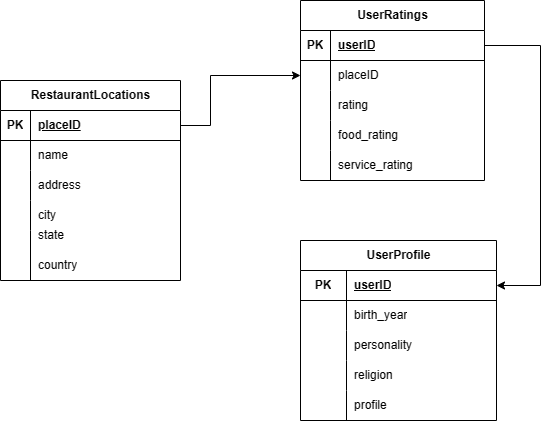

The diagram above was exported from draw.io. Its source (the exported page's mxGraphModel, read from the mxfile embedded in the PNG):
<mxGraphModel dx="828" dy="478" grid="1" gridSize="10" guides="1" tooltips="1" connect="1" arrows="1" fold="1" page="1" pageScale="1" pageWidth="827" pageHeight="1169" background="#ffffff" math="0" shadow="0">
  <root>
    <mxCell id="0" />
    <mxCell id="1" parent="0" />
    <mxCell id="TFaUFTz7BGc5AQRdEBu--1" value="RestaurantLocations" style="shape=table;startSize=30;container=1;collapsible=1;childLayout=tableLayout;fixedRows=1;rowLines=0;fontStyle=1;align=center;resizeLast=1;html=1;" vertex="1" parent="1">
      <mxGeometry x="110" y="170" width="180" height="200" as="geometry" />
    </mxCell>
    <mxCell id="TFaUFTz7BGc5AQRdEBu--2" value="" style="shape=tableRow;horizontal=0;startSize=0;swimlaneHead=0;swimlaneBody=0;fillColor=none;collapsible=0;dropTarget=0;points=[[0,0.5],[1,0.5]];portConstraint=eastwest;top=0;left=0;right=0;bottom=1;" vertex="1" parent="TFaUFTz7BGc5AQRdEBu--1">
      <mxGeometry y="30" width="180" height="30" as="geometry" />
    </mxCell>
    <mxCell id="TFaUFTz7BGc5AQRdEBu--3" value="PK" style="shape=partialRectangle;connectable=0;fillColor=none;top=0;left=0;bottom=0;right=0;fontStyle=1;overflow=hidden;whiteSpace=wrap;html=1;" vertex="1" parent="TFaUFTz7BGc5AQRdEBu--2">
      <mxGeometry width="30" height="30" as="geometry">
        <mxRectangle width="30" height="30" as="alternateBounds" />
      </mxGeometry>
    </mxCell>
    <mxCell id="TFaUFTz7BGc5AQRdEBu--4" value="placeID" style="shape=partialRectangle;connectable=0;fillColor=none;top=0;left=0;bottom=0;right=0;align=left;spacingLeft=6;fontStyle=5;overflow=hidden;whiteSpace=wrap;html=1;" vertex="1" parent="TFaUFTz7BGc5AQRdEBu--2">
      <mxGeometry x="30" width="150" height="30" as="geometry">
        <mxRectangle width="150" height="30" as="alternateBounds" />
      </mxGeometry>
    </mxCell>
    <mxCell id="TFaUFTz7BGc5AQRdEBu--5" value="" style="shape=tableRow;horizontal=0;startSize=0;swimlaneHead=0;swimlaneBody=0;fillColor=none;collapsible=0;dropTarget=0;points=[[0,0.5],[1,0.5]];portConstraint=eastwest;top=0;left=0;right=0;bottom=0;" vertex="1" parent="TFaUFTz7BGc5AQRdEBu--1">
      <mxGeometry y="60" width="180" height="30" as="geometry" />
    </mxCell>
    <mxCell id="TFaUFTz7BGc5AQRdEBu--6" value="" style="shape=partialRectangle;connectable=0;fillColor=none;top=0;left=0;bottom=0;right=0;editable=1;overflow=hidden;whiteSpace=wrap;html=1;" vertex="1" parent="TFaUFTz7BGc5AQRdEBu--5">
      <mxGeometry width="30" height="30" as="geometry">
        <mxRectangle width="30" height="30" as="alternateBounds" />
      </mxGeometry>
    </mxCell>
    <mxCell id="TFaUFTz7BGc5AQRdEBu--7" value="name" style="shape=partialRectangle;connectable=0;fillColor=none;top=0;left=0;bottom=0;right=0;align=left;spacingLeft=6;overflow=hidden;whiteSpace=wrap;html=1;" vertex="1" parent="TFaUFTz7BGc5AQRdEBu--5">
      <mxGeometry x="30" width="150" height="30" as="geometry">
        <mxRectangle width="150" height="30" as="alternateBounds" />
      </mxGeometry>
    </mxCell>
    <mxCell id="TFaUFTz7BGc5AQRdEBu--8" value="" style="shape=tableRow;horizontal=0;startSize=0;swimlaneHead=0;swimlaneBody=0;fillColor=none;collapsible=0;dropTarget=0;points=[[0,0.5],[1,0.5]];portConstraint=eastwest;top=0;left=0;right=0;bottom=0;" vertex="1" parent="TFaUFTz7BGc5AQRdEBu--1">
      <mxGeometry y="90" width="180" height="30" as="geometry" />
    </mxCell>
    <mxCell id="TFaUFTz7BGc5AQRdEBu--9" value="" style="shape=partialRectangle;connectable=0;fillColor=none;top=0;left=0;bottom=0;right=0;editable=1;overflow=hidden;whiteSpace=wrap;html=1;" vertex="1" parent="TFaUFTz7BGc5AQRdEBu--8">
      <mxGeometry width="30" height="30" as="geometry">
        <mxRectangle width="30" height="30" as="alternateBounds" />
      </mxGeometry>
    </mxCell>
    <mxCell id="TFaUFTz7BGc5AQRdEBu--10" value="address" style="shape=partialRectangle;connectable=0;fillColor=none;top=0;left=0;bottom=0;right=0;align=left;spacingLeft=6;overflow=hidden;whiteSpace=wrap;html=1;" vertex="1" parent="TFaUFTz7BGc5AQRdEBu--8">
      <mxGeometry x="30" width="150" height="30" as="geometry">
        <mxRectangle width="150" height="30" as="alternateBounds" />
      </mxGeometry>
    </mxCell>
    <mxCell id="TFaUFTz7BGc5AQRdEBu--11" value="" style="shape=tableRow;horizontal=0;startSize=0;swimlaneHead=0;swimlaneBody=0;fillColor=none;collapsible=0;dropTarget=0;points=[[0,0.5],[1,0.5]];portConstraint=eastwest;top=0;left=0;right=0;bottom=0;" vertex="1" parent="TFaUFTz7BGc5AQRdEBu--1">
      <mxGeometry y="120" width="180" height="30" as="geometry" />
    </mxCell>
    <mxCell id="TFaUFTz7BGc5AQRdEBu--12" value="" style="shape=partialRectangle;connectable=0;fillColor=none;top=0;left=0;bottom=0;right=0;editable=1;overflow=hidden;whiteSpace=wrap;html=1;" vertex="1" parent="TFaUFTz7BGc5AQRdEBu--11">
      <mxGeometry width="30" height="30" as="geometry">
        <mxRectangle width="30" height="30" as="alternateBounds" />
      </mxGeometry>
    </mxCell>
    <mxCell id="TFaUFTz7BGc5AQRdEBu--13" value="city" style="shape=partialRectangle;connectable=0;fillColor=none;top=0;left=0;bottom=0;right=0;align=left;spacingLeft=6;overflow=hidden;whiteSpace=wrap;html=1;" vertex="1" parent="TFaUFTz7BGc5AQRdEBu--11">
      <mxGeometry x="30" width="150" height="30" as="geometry">
        <mxRectangle width="150" height="30" as="alternateBounds" />
      </mxGeometry>
    </mxCell>
    <mxCell id="TFaUFTz7BGc5AQRdEBu--14" value="state" style="shape=partialRectangle;connectable=0;fillColor=none;top=0;left=0;bottom=0;right=0;align=left;spacingLeft=6;overflow=hidden;whiteSpace=wrap;html=1;" vertex="1" parent="1">
      <mxGeometry x="140" y="310" width="150" height="30" as="geometry">
        <mxRectangle width="150" height="30" as="alternateBounds" />
      </mxGeometry>
    </mxCell>
    <mxCell id="TFaUFTz7BGc5AQRdEBu--15" value="country" style="shape=partialRectangle;connectable=0;fillColor=none;top=0;left=0;bottom=0;right=0;align=left;spacingLeft=6;overflow=hidden;whiteSpace=wrap;html=1;" vertex="1" parent="1">
      <mxGeometry x="140" y="340" width="150" height="30" as="geometry">
        <mxRectangle width="150" height="30" as="alternateBounds" />
      </mxGeometry>
    </mxCell>
    <mxCell id="TFaUFTz7BGc5AQRdEBu--20" value="" style="endArrow=none;html=1;rounded=0;" edge="1" parent="1">
      <mxGeometry relative="1" as="geometry">
        <mxPoint x="140" y="320" as="sourcePoint" />
        <mxPoint x="140" y="370" as="targetPoint" />
      </mxGeometry>
    </mxCell>
    <mxCell id="TFaUFTz7BGc5AQRdEBu--22" value="UserRatings" style="shape=table;startSize=30;container=1;collapsible=1;childLayout=tableLayout;fixedRows=1;rowLines=0;fontStyle=1;align=center;resizeLast=1;html=1;" vertex="1" parent="1">
      <mxGeometry x="410" y="90" width="184" height="180" as="geometry" />
    </mxCell>
    <mxCell id="TFaUFTz7BGc5AQRdEBu--23" value="" style="shape=tableRow;horizontal=0;startSize=0;swimlaneHead=0;swimlaneBody=0;fillColor=none;collapsible=0;dropTarget=0;points=[[0,0.5],[1,0.5]];portConstraint=eastwest;top=0;left=0;right=0;bottom=1;" vertex="1" parent="TFaUFTz7BGc5AQRdEBu--22">
      <mxGeometry y="30" width="184" height="30" as="geometry" />
    </mxCell>
    <mxCell id="TFaUFTz7BGc5AQRdEBu--24" value="PK" style="shape=partialRectangle;connectable=0;fillColor=none;top=0;left=0;bottom=0;right=0;fontStyle=1;overflow=hidden;whiteSpace=wrap;html=1;" vertex="1" parent="TFaUFTz7BGc5AQRdEBu--23">
      <mxGeometry width="30" height="30" as="geometry">
        <mxRectangle width="30" height="30" as="alternateBounds" />
      </mxGeometry>
    </mxCell>
    <mxCell id="TFaUFTz7BGc5AQRdEBu--25" value="userID" style="shape=partialRectangle;connectable=0;fillColor=none;top=0;left=0;bottom=0;right=0;align=left;spacingLeft=6;fontStyle=5;overflow=hidden;whiteSpace=wrap;html=1;" vertex="1" parent="TFaUFTz7BGc5AQRdEBu--23">
      <mxGeometry x="30" width="154" height="30" as="geometry">
        <mxRectangle width="154" height="30" as="alternateBounds" />
      </mxGeometry>
    </mxCell>
    <mxCell id="TFaUFTz7BGc5AQRdEBu--26" value="" style="shape=tableRow;horizontal=0;startSize=0;swimlaneHead=0;swimlaneBody=0;fillColor=none;collapsible=0;dropTarget=0;points=[[0,0.5],[1,0.5]];portConstraint=eastwest;top=0;left=0;right=0;bottom=0;" vertex="1" parent="TFaUFTz7BGc5AQRdEBu--22">
      <mxGeometry y="60" width="184" height="30" as="geometry" />
    </mxCell>
    <mxCell id="TFaUFTz7BGc5AQRdEBu--27" value="" style="shape=partialRectangle;connectable=0;fillColor=none;top=0;left=0;bottom=0;right=0;editable=1;overflow=hidden;whiteSpace=wrap;html=1;" vertex="1" parent="TFaUFTz7BGc5AQRdEBu--26">
      <mxGeometry width="30" height="30" as="geometry">
        <mxRectangle width="30" height="30" as="alternateBounds" />
      </mxGeometry>
    </mxCell>
    <mxCell id="TFaUFTz7BGc5AQRdEBu--28" value="placeID" style="shape=partialRectangle;connectable=0;fillColor=none;top=0;left=0;bottom=0;right=0;align=left;spacingLeft=6;overflow=hidden;whiteSpace=wrap;html=1;" vertex="1" parent="TFaUFTz7BGc5AQRdEBu--26">
      <mxGeometry x="30" width="154" height="30" as="geometry">
        <mxRectangle width="154" height="30" as="alternateBounds" />
      </mxGeometry>
    </mxCell>
    <mxCell id="TFaUFTz7BGc5AQRdEBu--29" value="" style="shape=tableRow;horizontal=0;startSize=0;swimlaneHead=0;swimlaneBody=0;fillColor=none;collapsible=0;dropTarget=0;points=[[0,0.5],[1,0.5]];portConstraint=eastwest;top=0;left=0;right=0;bottom=0;" vertex="1" parent="TFaUFTz7BGc5AQRdEBu--22">
      <mxGeometry y="90" width="184" height="30" as="geometry" />
    </mxCell>
    <mxCell id="TFaUFTz7BGc5AQRdEBu--30" value="" style="shape=partialRectangle;connectable=0;fillColor=none;top=0;left=0;bottom=0;right=0;editable=1;overflow=hidden;whiteSpace=wrap;html=1;" vertex="1" parent="TFaUFTz7BGc5AQRdEBu--29">
      <mxGeometry width="30" height="30" as="geometry">
        <mxRectangle width="30" height="30" as="alternateBounds" />
      </mxGeometry>
    </mxCell>
    <mxCell id="TFaUFTz7BGc5AQRdEBu--31" value="rating" style="shape=partialRectangle;connectable=0;fillColor=none;top=0;left=0;bottom=0;right=0;align=left;spacingLeft=6;overflow=hidden;whiteSpace=wrap;html=1;" vertex="1" parent="TFaUFTz7BGc5AQRdEBu--29">
      <mxGeometry x="30" width="154" height="30" as="geometry">
        <mxRectangle width="154" height="30" as="alternateBounds" />
      </mxGeometry>
    </mxCell>
    <mxCell id="TFaUFTz7BGc5AQRdEBu--32" value="" style="shape=tableRow;horizontal=0;startSize=0;swimlaneHead=0;swimlaneBody=0;fillColor=none;collapsible=0;dropTarget=0;points=[[0,0.5],[1,0.5]];portConstraint=eastwest;top=0;left=0;right=0;bottom=0;" vertex="1" parent="TFaUFTz7BGc5AQRdEBu--22">
      <mxGeometry y="120" width="184" height="30" as="geometry" />
    </mxCell>
    <mxCell id="TFaUFTz7BGc5AQRdEBu--33" value="" style="shape=partialRectangle;connectable=0;fillColor=none;top=0;left=0;bottom=0;right=0;editable=1;overflow=hidden;whiteSpace=wrap;html=1;" vertex="1" parent="TFaUFTz7BGc5AQRdEBu--32">
      <mxGeometry width="30" height="30" as="geometry">
        <mxRectangle width="30" height="30" as="alternateBounds" />
      </mxGeometry>
    </mxCell>
    <mxCell id="TFaUFTz7BGc5AQRdEBu--34" value="food_rating" style="shape=partialRectangle;connectable=0;fillColor=none;top=0;left=0;bottom=0;right=0;align=left;spacingLeft=6;overflow=hidden;whiteSpace=wrap;html=1;" vertex="1" parent="TFaUFTz7BGc5AQRdEBu--32">
      <mxGeometry x="30" width="154" height="30" as="geometry">
        <mxRectangle width="154" height="30" as="alternateBounds" />
      </mxGeometry>
    </mxCell>
    <mxCell id="TFaUFTz7BGc5AQRdEBu--35" value="service_rating" style="shape=partialRectangle;connectable=0;fillColor=none;top=0;left=0;bottom=0;right=0;align=left;spacingLeft=6;overflow=hidden;whiteSpace=wrap;html=1;" vertex="1" parent="1">
      <mxGeometry x="440" y="240" width="154" height="30" as="geometry">
        <mxRectangle width="154" height="30" as="alternateBounds" />
      </mxGeometry>
    </mxCell>
    <mxCell id="TFaUFTz7BGc5AQRdEBu--36" value="" style="endArrow=none;html=1;rounded=0;" edge="1" parent="1">
      <mxGeometry relative="1" as="geometry">
        <mxPoint x="440" y="240" as="sourcePoint" />
        <mxPoint x="440" y="270" as="targetPoint" />
      </mxGeometry>
    </mxCell>
    <mxCell id="TFaUFTz7BGc5AQRdEBu--37" value="UserProfile" style="shape=table;startSize=30;container=1;collapsible=1;childLayout=tableLayout;fixedRows=1;rowLines=0;fontStyle=1;align=center;resizeLast=1;html=1;" vertex="1" parent="1">
      <mxGeometry x="410" y="330" width="196" height="180" as="geometry" />
    </mxCell>
    <mxCell id="TFaUFTz7BGc5AQRdEBu--38" value="" style="shape=tableRow;horizontal=0;startSize=0;swimlaneHead=0;swimlaneBody=0;fillColor=none;collapsible=0;dropTarget=0;points=[[0,0.5],[1,0.5]];portConstraint=eastwest;top=0;left=0;right=0;bottom=1;" vertex="1" parent="TFaUFTz7BGc5AQRdEBu--37">
      <mxGeometry y="30" width="196" height="30" as="geometry" />
    </mxCell>
    <mxCell id="TFaUFTz7BGc5AQRdEBu--39" value="PK" style="shape=partialRectangle;connectable=0;fillColor=none;top=0;left=0;bottom=0;right=0;fontStyle=1;overflow=hidden;whiteSpace=wrap;html=1;" vertex="1" parent="TFaUFTz7BGc5AQRdEBu--38">
      <mxGeometry width="46" height="30" as="geometry">
        <mxRectangle width="46" height="30" as="alternateBounds" />
      </mxGeometry>
    </mxCell>
    <mxCell id="TFaUFTz7BGc5AQRdEBu--40" value="userID" style="shape=partialRectangle;connectable=0;fillColor=none;top=0;left=0;bottom=0;right=0;align=left;spacingLeft=6;fontStyle=5;overflow=hidden;whiteSpace=wrap;html=1;" vertex="1" parent="TFaUFTz7BGc5AQRdEBu--38">
      <mxGeometry x="46" width="150" height="30" as="geometry">
        <mxRectangle width="150" height="30" as="alternateBounds" />
      </mxGeometry>
    </mxCell>
    <mxCell id="TFaUFTz7BGc5AQRdEBu--41" value="" style="shape=tableRow;horizontal=0;startSize=0;swimlaneHead=0;swimlaneBody=0;fillColor=none;collapsible=0;dropTarget=0;points=[[0,0.5],[1,0.5]];portConstraint=eastwest;top=0;left=0;right=0;bottom=0;" vertex="1" parent="TFaUFTz7BGc5AQRdEBu--37">
      <mxGeometry y="60" width="196" height="30" as="geometry" />
    </mxCell>
    <mxCell id="TFaUFTz7BGc5AQRdEBu--42" value="" style="shape=partialRectangle;connectable=0;fillColor=none;top=0;left=0;bottom=0;right=0;editable=1;overflow=hidden;whiteSpace=wrap;html=1;" vertex="1" parent="TFaUFTz7BGc5AQRdEBu--41">
      <mxGeometry width="46" height="30" as="geometry">
        <mxRectangle width="46" height="30" as="alternateBounds" />
      </mxGeometry>
    </mxCell>
    <mxCell id="TFaUFTz7BGc5AQRdEBu--43" value="birth_year" style="shape=partialRectangle;connectable=0;fillColor=none;top=0;left=0;bottom=0;right=0;align=left;spacingLeft=6;overflow=hidden;whiteSpace=wrap;html=1;" vertex="1" parent="TFaUFTz7BGc5AQRdEBu--41">
      <mxGeometry x="46" width="150" height="30" as="geometry">
        <mxRectangle width="150" height="30" as="alternateBounds" />
      </mxGeometry>
    </mxCell>
    <mxCell id="TFaUFTz7BGc5AQRdEBu--44" value="" style="shape=tableRow;horizontal=0;startSize=0;swimlaneHead=0;swimlaneBody=0;fillColor=none;collapsible=0;dropTarget=0;points=[[0,0.5],[1,0.5]];portConstraint=eastwest;top=0;left=0;right=0;bottom=0;" vertex="1" parent="TFaUFTz7BGc5AQRdEBu--37">
      <mxGeometry y="90" width="196" height="30" as="geometry" />
    </mxCell>
    <mxCell id="TFaUFTz7BGc5AQRdEBu--45" value="" style="shape=partialRectangle;connectable=0;fillColor=none;top=0;left=0;bottom=0;right=0;editable=1;overflow=hidden;whiteSpace=wrap;html=1;" vertex="1" parent="TFaUFTz7BGc5AQRdEBu--44">
      <mxGeometry width="46" height="30" as="geometry">
        <mxRectangle width="46" height="30" as="alternateBounds" />
      </mxGeometry>
    </mxCell>
    <mxCell id="TFaUFTz7BGc5AQRdEBu--46" value="personality" style="shape=partialRectangle;connectable=0;fillColor=none;top=0;left=0;bottom=0;right=0;align=left;spacingLeft=6;overflow=hidden;whiteSpace=wrap;html=1;" vertex="1" parent="TFaUFTz7BGc5AQRdEBu--44">
      <mxGeometry x="46" width="150" height="30" as="geometry">
        <mxRectangle width="150" height="30" as="alternateBounds" />
      </mxGeometry>
    </mxCell>
    <mxCell id="TFaUFTz7BGc5AQRdEBu--47" value="" style="shape=tableRow;horizontal=0;startSize=0;swimlaneHead=0;swimlaneBody=0;fillColor=none;collapsible=0;dropTarget=0;points=[[0,0.5],[1,0.5]];portConstraint=eastwest;top=0;left=0;right=0;bottom=0;" vertex="1" parent="TFaUFTz7BGc5AQRdEBu--37">
      <mxGeometry y="120" width="196" height="30" as="geometry" />
    </mxCell>
    <mxCell id="TFaUFTz7BGc5AQRdEBu--48" value="" style="shape=partialRectangle;connectable=0;fillColor=none;top=0;left=0;bottom=0;right=0;editable=1;overflow=hidden;whiteSpace=wrap;html=1;" vertex="1" parent="TFaUFTz7BGc5AQRdEBu--47">
      <mxGeometry width="46" height="30" as="geometry">
        <mxRectangle width="46" height="30" as="alternateBounds" />
      </mxGeometry>
    </mxCell>
    <mxCell id="TFaUFTz7BGc5AQRdEBu--49" value="religion" style="shape=partialRectangle;connectable=0;fillColor=none;top=0;left=0;bottom=0;right=0;align=left;spacingLeft=6;overflow=hidden;whiteSpace=wrap;html=1;" vertex="1" parent="TFaUFTz7BGc5AQRdEBu--47">
      <mxGeometry x="46" width="150" height="30" as="geometry">
        <mxRectangle width="150" height="30" as="alternateBounds" />
      </mxGeometry>
    </mxCell>
    <mxCell id="TFaUFTz7BGc5AQRdEBu--50" value="profile" style="shape=partialRectangle;connectable=0;fillColor=none;top=0;left=0;bottom=0;right=0;align=left;spacingLeft=6;overflow=hidden;whiteSpace=wrap;html=1;" vertex="1" parent="1">
      <mxGeometry x="456" y="480" width="160" height="30" as="geometry">
        <mxRectangle width="160" height="30" as="alternateBounds" />
      </mxGeometry>
    </mxCell>
    <mxCell id="TFaUFTz7BGc5AQRdEBu--51" value="" style="endArrow=none;html=1;rounded=0;" edge="1" parent="1" source="TFaUFTz7BGc5AQRdEBu--47">
      <mxGeometry relative="1" as="geometry">
        <mxPoint x="446" y="480" as="sourcePoint" />
        <mxPoint x="456" y="510" as="targetPoint" />
        <Array as="points">
          <mxPoint x="456" y="480" />
        </Array>
      </mxGeometry>
    </mxCell>
    <mxCell id="TFaUFTz7BGc5AQRdEBu--52" value="" style="endArrow=classic;html=1;rounded=0;exitX=1;exitY=0.5;exitDx=0;exitDy=0;entryX=0;entryY=0.5;entryDx=0;entryDy=0;" edge="1" parent="1" source="TFaUFTz7BGc5AQRdEBu--2" target="TFaUFTz7BGc5AQRdEBu--26">
      <mxGeometry width="50" height="50" relative="1" as="geometry">
        <mxPoint x="510" y="350" as="sourcePoint" />
        <mxPoint x="560" y="300" as="targetPoint" />
        <Array as="points">
          <mxPoint x="320" y="215" />
          <mxPoint x="320" y="165" />
        </Array>
      </mxGeometry>
    </mxCell>
    <mxCell id="TFaUFTz7BGc5AQRdEBu--53" value="" style="endArrow=classic;html=1;rounded=0;exitX=1;exitY=0.5;exitDx=0;exitDy=0;entryX=1;entryY=0.5;entryDx=0;entryDy=0;" edge="1" parent="1" source="TFaUFTz7BGc5AQRdEBu--23" target="TFaUFTz7BGc5AQRdEBu--38">
      <mxGeometry width="50" height="50" relative="1" as="geometry">
        <mxPoint x="510" y="350" as="sourcePoint" />
        <mxPoint x="650" y="370" as="targetPoint" />
        <Array as="points">
          <mxPoint x="650" y="135" />
          <mxPoint x="650" y="375" />
        </Array>
      </mxGeometry>
    </mxCell>
  </root>
</mxGraphModel>